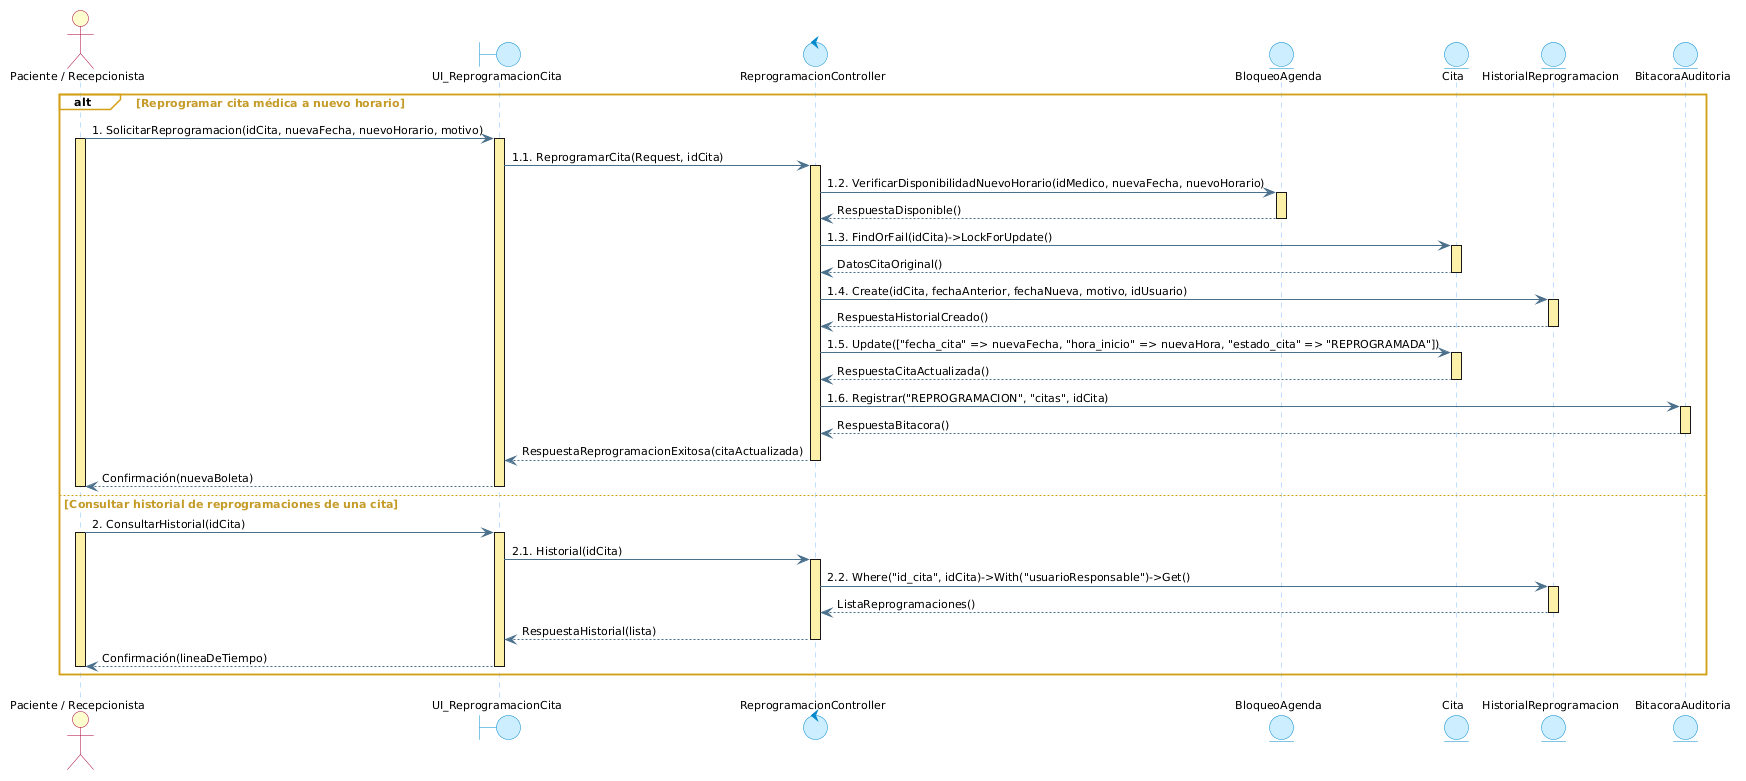

The diagram above was rendered by PlantUML. Its source (embedded in the PNG):
@startuml cu11_secuencia_reprogramar_cita
skinparam backgroundColor white
skinparam defaultFontName "Segoe UI"
skinparam defaultFontSize 11

' Estilo Enterprise Architect (Actor - Boundary - Control - Entity)
skinparam actorBackgroundColor #FEFECE
skinparam actorBorderColor #A80036

skinparam boundaryBackgroundColor #CCEEFF
skinparam boundaryBorderColor #0088CC

skinparam controlBackgroundColor #CCEEFF
skinparam controlBorderColor #0088CC

skinparam entityBackgroundColor #CCEEFF
skinparam entityBorderColor #0088CC

' Líneas de vida celestes y Barras de activación amarillas (Idénticas a Enterprise Architect)
skinparam sequenceLifeLineBorderColor #80BFFF
skinparam sequenceLifeLineBackgroundColor #FDF1A9
skinparam sequenceLifeLineBorderThickness 1

' Flechas estilo Enterprise Architect
skinparam sequenceArrowColor #4A708B
skinparam sequenceArrowFontColor #000000
skinparam sequenceArrowFontSize 11

' Fragmento ALT estilo Enterprise Architect (Borde y pestaña dorada)
skinparam sequenceGroupBorderColor #D4A017
skinparam sequenceGroupBackgroundColor transparent
skinparam sequenceGroupHeaderBackgroundColor #FDD050
skinparam sequenceGroupHeaderBorderColor #D4A017
skinparam sequenceGroupHeaderFontColor #000000
skinparam sequenceGroupFontColor #C59B27
skinparam sequenceGroupFontSize 11
skinparam sequenceGroupFontStyle bold

actor "Paciente / Recepcionista" as ActorReprog
boundary "UI_ReprogramacionCita" as UI
control "ReprogramacionController" as Control
entity "BloqueoAgenda" as Bloqueo
entity "Cita" as Cita
entity "HistorialReprogramacion" as Historial
entity "BitacoraAuditoria" as Bitacora

alt Reprogramar cita médica a nuevo horario
    ActorReprog -> UI : 1. SolicitarReprogramacion(idCita, nuevaFecha, nuevoHorario, motivo)
    activate ActorReprog #FDF1A9
    activate UI #FDF1A9
    
    UI -> Control : 1.1. ReprogramarCita(Request, idCita)
    activate Control #FDF1A9
    
    Control -> Bloqueo : 1.2. VerificarDisponibilidadNuevoHorario(idMedico, nuevaFecha, nuevoHorario)
    activate Bloqueo #FDF1A9
    Bloqueo --> Control : RespuestaDisponible()
    deactivate Bloqueo
    
    Control -> Cita : 1.3. FindOrFail(idCita)->LockForUpdate()
    activate Cita #FDF1A9
    Cita --> Control : DatosCitaOriginal()
    deactivate Cita
    
    Control -> Historial : 1.4. Create(idCita, fechaAnterior, fechaNueva, motivo, idUsuario)
    activate Historial #FDF1A9
    Historial --> Control : RespuestaHistorialCreado()
    deactivate Historial
    
    Control -> Cita : 1.5. Update(["fecha_cita" => nuevaFecha, "hora_inicio" => nuevaHora, "estado_cita" => "REPROGRAMADA"])
    activate Cita #FDF1A9
    Cita --> Control : RespuestaCitaActualizada()
    deactivate Cita
    
    Control -> Bitacora : 1.6. Registrar("REPROGRAMACION", "citas", idCita)
    activate Bitacora #FDF1A9
    Bitacora --> Control : RespuestaBitacora()
    deactivate Bitacora
    
    Control --> UI : RespuestaReprogramacionExitosa(citaActualizada)
    deactivate Control
    
    UI --> ActorReprog : Confirmación(nuevaBoleta)
    deactivate UI
    deactivate ActorReprog

else Consultar historial de reprogramaciones de una cita
    ActorReprog -> UI : 2. ConsultarHistorial(idCita)
    activate ActorReprog #FDF1A9
    activate UI #FDF1A9
    
    UI -> Control : 2.1. Historial(idCita)
    activate Control #FDF1A9
    
    Control -> Historial : 2.2. Where("id_cita", idCita)->With("usuarioResponsable")->Get()
    activate Historial #FDF1A9
    Historial --> Control : ListaReprogramaciones()
    deactivate Historial
    
    Control --> UI : RespuestaHistorial(lista)
    deactivate Control
    
    UI --> ActorReprog : Confirmación(lineaDeTiempo)
    deactivate UI
    deactivate ActorReprog
end
@enduml